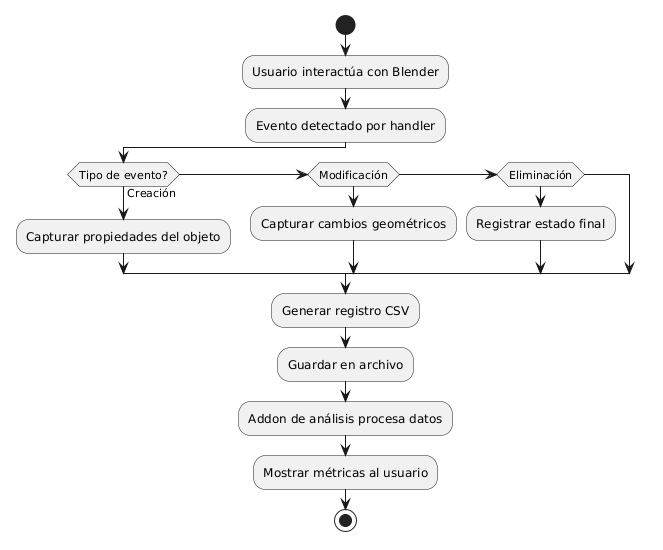

The diagram above was rendered by PlantUML. Its source (embedded in the PNG):
@startuml
start

:Usuario interactúa con Blender;

:Evento detectado por handler;

if (Tipo de evento?) then (Creación)
  :Capturar propiedades del objeto;
elseif (Modificación)
  :Capturar cambios geométricos;
elseif (Eliminación)
  :Registrar estado final;
endif

:Generar registro CSV;

:Guardar en archivo;

:Addon de análisis procesa datos;

:Mostrar métricas al usuario;

stop
@enduml